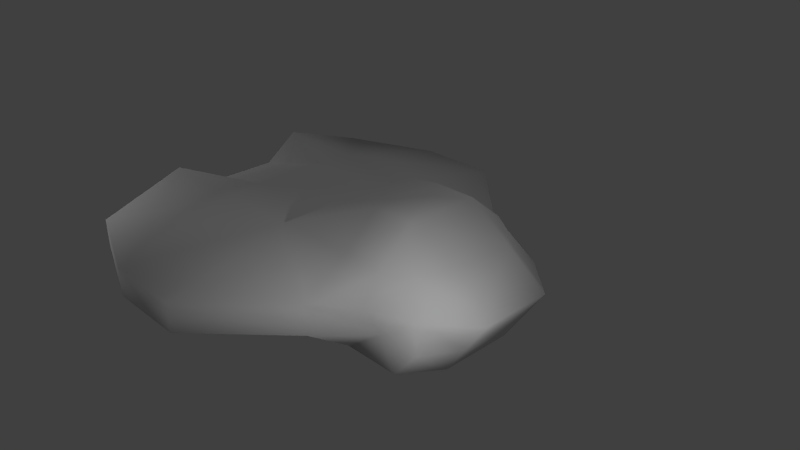 # Source: Spaceship.blend  (saved by Blender 2.75.0; exported with 4.5.12 LTS)
import bpy
from mathutils import Matrix  # noqa: F401  (used for matrix-valued properties, if any)

bpy.ops.wm.read_factory_settings(use_empty=True)
scene = bpy.context.scene
scene.name = 'Scene'

# ---- collections
col_collection_1 = bpy.data.collections.new('Collection 1'); scene.collection.children.link(col_collection_1)

# ---- materials (node trees are filled in below, after node groups)
mat_material = bpy.data.materials.new('Material')
mat_material.alpha_threshold = 0.0
mat_material.use_transparent_shadow = False
mat_material.roughness = 0.5
mat_material.line_color = (0.0, 0.0, 0.0, 1.0)

# ---- material node trees

# ---- world
world_world = bpy.data.worlds.new('World'); scene.world = world_world
world_world.color = (0.05088, 0.05088, 0.05088)
world_world.use_sun_shadow = False
world_world.sun_shadow_jitter_overblur = 0.0
world_world.cycles.sampling_method = 'MANUAL'
world_world.cycles.sample_map_resolution = 256

# ---- cameras
cam_camera = bpy.data.cameras.new('Camera')
cam_camera.clip_end = 100.0
cam_camera.lens = 35.0
cam_camera.sensor_width = 32.0
cam_camera.sensor_height = 18.0
cam_camera.ortho_scale = 7.314
cam_camera.dof.focus_distance = 0.0
cam_camera.dof.aperture_fstop = 128.0

# ---- lights
light_lamp_002 = bpy.data.lights.new('Lamp.002', 'POINT')
light_lamp_002.transmission_factor = 0.0
light_lamp_002.cutoff_distance = 30.0
light_lamp_002.energy = 100.0
light_lamp_002.shadow_buffer_clip_start = 1.001
light_lamp_002.shadow_soft_size = 0.1
light_lamp_002.shadow_maximum_resolution = 0.006
light_lamp_002.use_absolute_resolution = True
light_lamp_002.cycles.use_multiple_importance_sampling = False
light_lamp_001 = bpy.data.lights.new('Lamp.001', 'POINT')
light_lamp_001.transmission_factor = 0.0
light_lamp_001.cutoff_distance = 30.0
light_lamp_001.energy = 100.0
light_lamp_001.shadow_buffer_clip_start = 1.001
light_lamp_001.shadow_soft_size = 0.1
light_lamp_001.shadow_maximum_resolution = 0.006
light_lamp_001.use_absolute_resolution = True
light_lamp_001.cycles.use_multiple_importance_sampling = False
light_lamp = bpy.data.lights.new('Lamp', 'POINT')
light_lamp.transmission_factor = 0.0
light_lamp.cutoff_distance = 30.0
light_lamp.energy = 100.0
light_lamp.shadow_buffer_clip_start = 1.001
light_lamp.shadow_soft_size = 0.1
light_lamp.shadow_maximum_resolution = 0.006
light_lamp.use_absolute_resolution = True
light_lamp.cycles.use_multiple_importance_sampling = False

# ---- meshes
me_cube = bpy.data.meshes.new('Cube')
me_cube.from_pydata([(1.452, 1.0, -0.6215), (1.452, -1.0, -0.6215), (1.536, 0.7882, 0.6215), (1.536, -0.7882, 0.6215), (-2.961, -1.0, -0.6215), (0.6456, -1.591, -0.2072), (1.218, -1.0, -0.6215), (-2.961, 1.0, -0.6215), (0.6456, -1.591, 0.2072), (1.218, 1.0, -0.6215), (-2.961, -1.0, 0.6215), (0.6456, 1.591, 0.2072), (1.218, -1.0, 0.6215), (-2.961, 1.0, 0.6215), (0.6456, 1.591, -0.2072), (1.218, 1.0, 0.6215), (1.801, 0.5, -0.6215), (1.801, -0.5, -0.6215), (1.801, 0.5, 0.6215), (1.801, -0.5, 0.6215), (-2.961, -0.5, 0.2563), (-2.961, 0.5, 0.2563), (0.6456, 0.5, 1.041), (0.6456, -0.5, 1.041), (1.218, -0.5, 1.041), (1.218, 0.5, 1.041), (-2.961, 0.5, -0.2563), (-2.961, -0.5, -0.2563), (0.6456, 0.5, -0.6215), (0.6456, -0.5, -0.6215), (1.218, 0.5, -0.6215), (1.218, -0.5, -0.6215), (1.801, 1.0, -0.2072), (1.801, 1.0, 0.2072), (1.801, -1.0, -0.2072), (1.801, -1.0, 0.2072), (-2.961, -2.182, -0.2072), (-2.961, -2.182, 0.2072), (0.6456, 1.0, 0.6215), (0.6456, -1.0, 0.6215), (1.218, -1.0, -0.2072), (1.218, -1.184, 0.2072), (-2.961, 2.182, 0.2072), (-2.961, 2.182, -0.2072), (0.6456, 1.0, -0.6215), (0.6456, -1.0, -0.6215), (1.218, 1.184, 0.2072), (1.218, 1.0, -0.2072), (2.364, 0.5, 0.2072), (2.086, 0.5, -0.2072), (2.364, -0.5, 0.2072), (2.086, -0.5, -0.2072), (-1.645, -1.0, -0.6215), (-1.645, 1.0, -0.6215), (-1.645, -1.0, 0.6215), (-1.645, 1.0, 0.6215), (-1.645, -0.5, -0.6215), (-1.645, 0.5, -0.6215), (-1.645, -0.5, 0.6215), (-1.645, 0.5, 0.6215), (-1.645, 2.683, -0.2072), (-1.645, 2.683, 0.2072), (-1.645, -2.683, 0.2072), (-1.645, -2.683, -0.2072), (-0.4998, -1.0, -0.6215), (-0.4998, 1.0, -0.6215), (-0.4998, -1.0, 0.6215), (-0.4998, 1.0, 0.6215), (-0.4998, -0.5, -0.6215), (-0.4998, 0.5, -0.6215), (-0.4998, -0.5, 0.6215), (-0.4998, 0.5, 0.6215), (-0.4998, 2.683, -0.2072), (-0.4998, 2.683, 0.2072), (-0.4998, -2.683, 0.2072), (-0.4998, -2.683, -0.2072)], [], [(30, 9, 0, 16), (25, 18, 2), (46, 15, 2), (50, 19, 3, 35), (40, 6, 1, 34), (63, 75, 74, 62), (5, 8, 74, 75), (45, 6, 40), (61, 73, 72, 60), (11, 14, 72, 73), (15, 46, 11), (56, 68, 64, 52), (68, 29, 45, 64), (22, 25, 15, 38), (57, 69, 68, 56), (69, 28, 29, 68), (28, 44, 9, 30), (45, 29, 31, 6), (64, 45, 5, 75), (66, 39, 23, 70), (52, 64, 75, 63), (54, 66, 70, 58), (65, 44, 28, 69), (39, 12, 24, 23), (53, 65, 69, 57), (22, 71, 70, 23), (62, 74, 66, 54), (71, 59, 58, 70), (37, 10, 4, 36), (43, 7, 13, 42), (33, 2, 18, 48), (49, 48, 50, 51), (3, 19, 24), (30, 16, 17, 31), (6, 31, 17, 1), (18, 19, 50, 48), (18, 25, 24, 19), (27, 26, 57, 56), (0, 32, 49, 16), (32, 33, 48, 49), (44, 14, 47), (11, 46, 47), (22, 38, 67, 71), (71, 67, 55, 59), (8, 41, 12), (8, 5, 40), (14, 44, 65, 72), (67, 38, 11, 73), (60, 72, 65, 53), (55, 67, 73, 61), (41, 35, 3), (40, 34, 35), (17, 51, 34, 1), (51, 50, 35, 34), (9, 47, 32, 0), (47, 46, 33), (37, 36, 63, 62), (37, 62, 54), (43, 42, 61, 60), (7, 43, 60, 53), (16, 49, 51, 17), (10, 54, 58), (4, 27, 56), (7, 53, 57), (59, 55, 13), (42, 13, 55), (36, 4, 52, 63), (20, 58, 59, 21), (24, 25, 22, 23), (28, 30, 31, 29), (21, 13, 7, 26), (20, 21, 26, 27), (27, 4, 10, 20), (38, 15, 11), (39, 8, 12), (41, 40, 35), (32, 47, 33), (5, 45, 40), (9, 44, 47), (41, 8, 40), (14, 11, 47), (8, 39, 66, 74), (61, 42, 55), (10, 37, 54), (21, 59, 13), (20, 10, 58), (26, 7, 57), (52, 4, 56), (12, 3, 24), (15, 25, 2), (33, 46, 2), (12, 41, 3)])
me_cube.polygons.foreach_set('use_smooth', [True] * 92)
_uv = me_cube.uv_layers.new(name='UVMap')
_uv.uv.foreach_set('vector', [0.2761, 0.9409, 0.3162, 0.941, 0.3161, 0.9597, 0.276, 0.9876, 0.3682, 0.4582, 0.3682, 0.3081, 0.4365, 0.353, 0.9228, 0.415, 0.9089, 0.483, 0.8577, 0.483, 0.69, 0.415, 0.6696, 0.483, 0.6046, 0.483, 0.609, 0.415, 0.5228, 0.3542, 0.529, 0.2894, 0.5666, 0.2894, 0.6064, 0.3542, 0.7027, 0.574, 0.486, 0.574, 0.486, 0.4956, 0.7027, 0.4956, 0.1866, 0.574, 0.1866, 0.4956, 0.486, 0.4956, 0.486, 0.574, 0.4368, 0.2893, 0.529, 0.2894, 0.5228, 0.3542, 0.7027, 0.4956, 0.486, 0.4956, 0.486, 0.574, 0.7027, 0.574, 0.1866, 0.4956, 0.1866, 0.574, 0.486, 0.574, 0.486, 0.4956, 0.8585, 0.6102, 0.8944, 0.6061, 0.9137, 0.6586, 0.1946, 0.7061, 0.1953, 0.8013, 0.1541, 0.8016, 0.1531, 0.7071, 0.1953, 0.8013, 0.1957, 0.8948, 0.1555, 0.895, 0.1541, 0.8016, 0.8052, 0.6511, 0.807, 0.6068, 0.8585, 0.6102, 0.856, 0.656, 0.2787, 0.7066, 0.2774, 0.8017, 0.1953, 0.8013, 0.1946, 0.7061, 0.2774, 0.8017, 0.2763, 0.8948, 0.1957, 0.8948, 0.1953, 0.8013, 0.2763, 0.8948, 0.3164, 0.8952, 0.3162, 0.941, 0.2761, 0.9409, 0.1555, 0.895, 0.1957, 0.8948, 0.1958, 0.9408, 0.1557, 0.941, 0.1541, 0.8016, 0.1555, 0.895, 0.09752, 0.8963, 0.01279, 0.8016, 0.6839, 0.7488, 0.6808, 0.6557, 0.7308, 0.6509, 0.7251, 0.748, 0.1531, 0.7071, 0.1541, 0.8016, 0.01279, 0.8016, 0.01209, 0.7097, 0.684, 0.8434, 0.6839, 0.7488, 0.7251, 0.748, 0.7255, 0.8445, 0.3183, 0.8024, 0.3164, 0.8952, 0.2763, 0.8948, 0.2774, 0.8017, 0.6808, 0.6557, 0.6782, 0.6105, 0.7292, 0.6074, 0.7308, 0.6509, 0.3201, 0.7083, 0.3183, 0.8024, 0.2774, 0.8017, 0.2787, 0.7066, 0.8052, 0.6511, 0.8099, 0.7492, 0.7251, 0.748, 0.7308, 0.6509, 0.5442, 0.8422, 0.5442, 0.7518, 0.6839, 0.7488, 0.684, 0.8434, 0.8099, 0.7492, 0.8096, 0.8456, 0.7255, 0.8445, 0.7251, 0.748, 0.013, 0.09623, 0.2768, 0.003741, 0.2768, 0.2812, 0.013, 0.1887, 0.987, 0.1887, 0.7232, 0.2812, 0.7232, 0.003741, 0.987, 0.09623, 0.8477, 0.415, 0.8577, 0.483, 0.8041, 0.483, 0.7736, 0.415, 0.7842, 0.3541, 0.7736, 0.415, 0.69, 0.415, 0.6767, 0.3541, 0.09084, 0.353, 0.1592, 0.3081, 0.1592, 0.4582, 0.2761, 0.9409, 0.276, 0.9876, 0.1959, 0.9876, 0.1958, 0.9408, 0.1557, 0.941, 0.1958, 0.9408, 0.1959, 0.9876, 0.1558, 0.9597, 0.8041, 0.483, 0.6696, 0.483, 0.69, 0.415, 0.7736, 0.415, 0.3682, 0.3081, 0.3682, 0.4582, 0.1592, 0.4582, 0.1592, 0.3081, 0.1978, 0.5938, 0.2776, 0.5949, 0.2787, 0.7066, 0.1946, 0.7061, 0.8788, 0.2894, 0.8469, 0.3541, 0.7842, 0.3541, 0.7959, 0.2894, 0.8469, 0.3541, 0.8477, 0.415, 0.7736, 0.415, 0.7842, 0.3541, 0.3164, 0.8952, 0.3737, 0.8968, 0.3338, 0.9486, 0.1866, 0.4956, 0.05382, 0.4913, 0.03095, 0.574, 0.8052, 0.6511, 0.856, 0.656, 0.8518, 0.7503, 0.8099, 0.7492, 0.8099, 0.7492, 0.8518, 0.7503, 0.8508, 0.845, 0.8096, 0.8456, 0.6238, 0.6579, 0.6429, 0.6063, 0.6782, 0.6105, 0.1866, 0.4956, 0.1866, 0.574, 0.03095, 0.574, 0.3737, 0.8968, 0.3164, 0.8952, 0.3183, 0.8024, 0.4583, 0.8041, 0.8518, 0.7503, 0.856, 0.656, 0.9137, 0.6586, 0.9927, 0.7556, 0.4605, 0.7128, 0.4583, 0.8041, 0.3183, 0.8024, 0.3201, 0.7083, 0.8508, 0.845, 0.8518, 0.7503, 0.9927, 0.7556, 0.9902, 0.846, 0.522, 0.415, 0.609, 0.415, 0.6046, 0.483, 0.5228, 0.3542, 0.6064, 0.3542, 0.609, 0.415, 0.6621, 0.2894, 0.6767, 0.3541, 0.6064, 0.3542, 0.5666, 0.2894, 0.6767, 0.3541, 0.69, 0.415, 0.609, 0.415, 0.6064, 0.3542, 0.9107, 0.2894, 0.9184, 0.354, 0.8469, 0.3541, 0.8788, 0.2894, 0.9184, 0.354, 0.9228, 0.415, 0.8477, 0.415, 0.969, 0.4956, 0.969, 0.574, 0.7027, 0.574, 0.7027, 0.4956, 0.5804, 0.9469, 0.5442, 0.8422, 0.684, 0.8434, 0.969, 0.574, 0.969, 0.4956, 0.7027, 0.4956, 0.7027, 0.574, 0.3263, 0.6018, 0.426, 0.6063, 0.4605, 0.7128, 0.3201, 0.7083, 0.7959, 0.2894, 0.7842, 0.3541, 0.6767, 0.3541, 0.6621, 0.2894, 0.6792, 0.9498, 0.684, 0.8434, 0.7255, 0.8445, 0.1487, 0.5999, 0.1978, 0.5938, 0.1946, 0.7061, 0.3263, 0.6018, 0.3201, 0.7083, 0.2787, 0.7066, 0.8096, 0.8456, 0.8508, 0.845, 0.8543, 0.9507, 0.9525, 0.9493, 0.8543, 0.9507, 0.8508, 0.845, 0.04828, 0.603, 0.1487, 0.5999, 0.1531, 0.7071, 0.01209, 0.7097, 0.7277, 0.9562, 0.7255, 0.8445, 0.8096, 0.8456, 0.8062, 0.9563, 0.7292, 0.6074, 0.807, 0.6068, 0.8052, 0.6511, 0.7308, 0.6509, 0.2763, 0.8948, 0.2761, 0.9409, 0.1958, 0.9408, 0.1957, 0.8948, 0.6116, 0.08527, 0.7232, 0.003741, 0.7232, 0.2812, 0.6116, 0.1997, 0.3884, 0.08527, 0.6116, 0.08527, 0.6116, 0.1997, 0.3884, 0.1997, 0.3884, 0.1997, 0.2768, 0.2812, 0.2768, 0.003741, 0.3884, 0.08527, 0.856, 0.656, 0.8585, 0.6102, 0.9137, 0.6586, 0.6808, 0.6557, 0.6238, 0.6579, 0.6782, 0.6105, 0.522, 0.415, 0.5228, 0.3542, 0.609, 0.415, 0.8469, 0.3541, 0.9184, 0.354, 0.8477, 0.415, 0.09752, 0.8963, 0.1555, 0.895, 0.1376, 0.9489, 0.9107, 0.2894, 0.989, 0.2893, 0.9184, 0.354, 0.05382, 0.4913, 0.1866, 0.4956, 0.03095, 0.574, 0.1866, 0.574, 0.1866, 0.4956, 0.03095, 0.574, 0.6238, 0.6579, 0.6808, 0.6557, 0.6839, 0.7488, 0.5442, 0.7518, 0.9902, 0.846, 0.9525, 0.9493, 0.8508, 0.845, 0.6792, 0.9498, 0.5804, 0.9469, 0.684, 0.8434, 0.8062, 0.9563, 0.8096, 0.8456, 0.8543, 0.9507, 0.7277, 0.9562, 0.6792, 0.9498, 0.7255, 0.8445, 0.2776, 0.5949, 0.3263, 0.6018, 0.2787, 0.7066, 0.1531, 0.7071, 0.1487, 0.5999, 0.1946, 0.7061, 0.03254, 0.4075, 0.09084, 0.353, 0.1592, 0.4582, 0.4948, 0.4075, 0.3682, 0.4582, 0.4365, 0.353, 0.8477, 0.415, 0.9228, 0.415, 0.8577, 0.483, 0.5437, 0.483, 0.522, 0.415, 0.6046, 0.483])
me_cube.materials.append(mat_material)
me_cube.use_remesh_preserve_volume = False
me_cube.use_remesh_preserve_attributes = False
me_cube.use_mirror_vertex_groups = False
me_cube.auto_texspace = False
me_cube.update()

# ---- objects
ob_lamp_002 = bpy.data.objects.new('Lamp.002', light_lamp_002)
ob_lamp_001 = bpy.data.objects.new('Lamp.001', light_lamp_001)
ob_spaceship = bpy.data.objects.new('Spaceship', me_cube)
ob_lamp = bpy.data.objects.new('Lamp', light_lamp)
ob_camera = bpy.data.objects.new('Camera', cam_camera)

# ---- transforms, parenting, visibility, modifiers, constraints
ob_lamp_002.location = (-6.73, -3.551, 1.255)
ob_lamp_002.rotation_euler = (0.6503, 0.05522, 1.866)
ob_lamp_002.lock_rotations_4d = False
ob_lamp_002.empty_display_type = 'ARROWS'
ob_lamp_002.color = (0.0, 0.0, 0.0, 0.0)
ob_lamp_002.lineart.crease_threshold = 0.0
ob_lamp_001.location = (3.574, -2.638, 1.255)
ob_lamp_001.rotation_euler = (0.6503, 0.05522, 1.866)
ob_lamp_001.lock_rotations_4d = False
ob_lamp_001.empty_display_type = 'ARROWS'
ob_lamp_001.color = (0.0, 0.0, 0.0, 0.0)
ob_lamp_001.lineart.crease_threshold = 0.0
ob_spaceship.location = (0.0, 0.0, 0.0)
ob_spaceship.lock_rotations_4d = False
ob_spaceship.empty_display_type = 'ARROWS'
ob_spaceship.lineart.crease_threshold = 0.0
ob_lamp.location = (4.076, 1.18, 5.904)
ob_lamp.rotation_euler = (0.6503, 0.05522, 1.866)
ob_lamp.lock_rotations_4d = False
ob_lamp.empty_display_type = 'ARROWS'
ob_lamp.color = (0.0, 0.0, 0.0, 0.0)
ob_lamp.lineart.crease_threshold = 0.0
ob_camera.location = (7.481, -6.508, 5.344)
ob_camera.rotation_euler = (1.109, 0.01082, 0.8149)
ob_camera.lock_rotations_4d = False
ob_camera.empty_display_type = 'ARROWS'
ob_camera.color = (0.0, 0.0, 0.0, 0.0)
ob_camera.display_type = 'WIRE'
ob_camera.lineart.crease_threshold = 0.0

# ---- collection membership
col_collection_1.objects.link(ob_lamp_002)
col_collection_1.objects.link(ob_lamp_001)
col_collection_1.objects.link(ob_spaceship)
col_collection_1.objects.link(ob_lamp)
col_collection_1.objects.link(ob_camera)

# ---- scene / render settings (as saved in the file)
scene.camera = ob_camera
scene.frame_start = 1; scene.frame_end = 250; scene.frame_set(1)
scene.render.engine = 'BLENDER_EEVEE_NEXT'
scene.render.resolution_percentage = 50
scene.render.dither_intensity = 0.0
scene.cycles.use_denoising = False
scene.cycles.samples = 10
scene.cycles.sampling_pattern = 'TABULATED_SOBOL'
scene.cycles.light_sampling_threshold = 0.0
scene.cycles.use_adaptive_sampling = False
scene.cycles.use_light_tree = False
scene.cycles.blur_glossy = 0.0
scene.cycles.pixel_filter_type = 'GAUSSIAN'
scene.cycles.sample_clamp_indirect = 0.0
scene.view_settings.view_transform = 'Standard'
bpy.context.view_layer.update()
